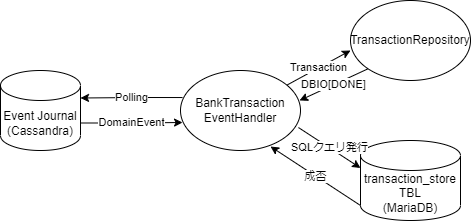

The diagram above was exported from draw.io. Its source (the exported page's mxGraphModel, read from the mxfile embedded in the PNG):
<mxGraphModel dx="813" dy="403" grid="1" gridSize="10" guides="1" tooltips="1" connect="1" arrows="1" fold="1" page="1" pageScale="1" pageWidth="827" pageHeight="1169" math="0" shadow="0">
  <root>
    <mxCell id="0" />
    <mxCell id="1" parent="0" />
    <mxCell id="RdY4adR7gLe09Ko6w3Uj-21" value="DomainEvent" style="edgeStyle=orthogonalEdgeStyle;rounded=0;orthogonalLoop=1;jettySize=auto;html=1;exitX=1;exitY=0;exitDx=0;exitDy=52.5;exitPerimeter=0;entryX=0.017;entryY=0.65;entryDx=0;entryDy=0;entryPerimeter=0;" edge="1" parent="1" source="RdY4adR7gLe09Ko6w3Uj-1" target="RdY4adR7gLe09Ko6w3Uj-3">
      <mxGeometry relative="1" as="geometry" />
    </mxCell>
    <mxCell id="RdY4adR7gLe09Ko6w3Uj-1" value="Event Journal&lt;br&gt;(Cassandra)" style="shape=cylinder3;whiteSpace=wrap;html=1;boundedLbl=1;backgroundOutline=1;size=15;" vertex="1" parent="1">
      <mxGeometry x="100" y="270" width="80" height="80" as="geometry" />
    </mxCell>
    <mxCell id="RdY4adR7gLe09Ko6w3Uj-2" value="transaction_store&lt;br&gt;TBL&lt;br&gt;(MariaDB)" style="shape=cylinder3;whiteSpace=wrap;html=1;boundedLbl=1;backgroundOutline=1;size=15;" vertex="1" parent="1">
      <mxGeometry x="460" y="340" width="100" height="80" as="geometry" />
    </mxCell>
    <mxCell id="RdY4adR7gLe09Ko6w3Uj-20" value="Polling" style="edgeStyle=orthogonalEdgeStyle;rounded=0;orthogonalLoop=1;jettySize=auto;html=1;exitX=0.017;exitY=0.338;exitDx=0;exitDy=0;entryX=1;entryY=0;entryDx=0;entryDy=27.5;entryPerimeter=0;exitPerimeter=0;" edge="1" parent="1" source="RdY4adR7gLe09Ko6w3Uj-3" target="RdY4adR7gLe09Ko6w3Uj-1">
      <mxGeometry relative="1" as="geometry">
        <mxPoint x="297.57359312880726" y="287.7157287525383" as="sourcePoint" />
        <mxPoint x="200" y="310" as="targetPoint" />
        <Array as="points">
          <mxPoint x="239" y="298" />
        </Array>
      </mxGeometry>
    </mxCell>
    <mxCell id="RdY4adR7gLe09Ko6w3Uj-3" value="BankTransaction&lt;br&gt;EventHandler" style="ellipse;whiteSpace=wrap;html=1;" vertex="1" parent="1">
      <mxGeometry x="280" y="270" width="120" height="80" as="geometry" />
    </mxCell>
    <mxCell id="RdY4adR7gLe09Ko6w3Uj-4" value="TransactionRepository" style="ellipse;whiteSpace=wrap;html=1;" vertex="1" parent="1">
      <mxGeometry x="450" y="200" width="120" height="80" as="geometry" />
    </mxCell>
    <mxCell id="RdY4adR7gLe09Ko6w3Uj-23" value="Transaction" style="endArrow=classic;html=1;rounded=0;" edge="1" parent="1" source="RdY4adR7gLe09Ko6w3Uj-3">
      <mxGeometry width="50" height="50" relative="1" as="geometry">
        <mxPoint x="400" y="300" as="sourcePoint" />
        <mxPoint x="450" y="250" as="targetPoint" />
      </mxGeometry>
    </mxCell>
    <mxCell id="RdY4adR7gLe09Ko6w3Uj-24" value="DBIO[DONE]" style="endArrow=classic;html=1;rounded=0;exitX=0;exitY=1;exitDx=0;exitDy=0;entryX=0.992;entryY=0.375;entryDx=0;entryDy=0;entryPerimeter=0;" edge="1" parent="1" source="RdY4adR7gLe09Ko6w3Uj-4" target="RdY4adR7gLe09Ko6w3Uj-3">
      <mxGeometry width="50" height="50" relative="1" as="geometry">
        <mxPoint x="390" y="350" as="sourcePoint" />
        <mxPoint x="420" y="300" as="targetPoint" />
      </mxGeometry>
    </mxCell>
    <mxCell id="RdY4adR7gLe09Ko6w3Uj-25" value="SQLクエリ発行" style="endArrow=classic;html=1;rounded=0;exitX=0.983;exitY=0.713;exitDx=0;exitDy=0;exitPerimeter=0;entryX=0;entryY=0;entryDx=0;entryDy=27.5;entryPerimeter=0;" edge="1" parent="1" source="RdY4adR7gLe09Ko6w3Uj-3" target="RdY4adR7gLe09Ko6w3Uj-2">
      <mxGeometry width="50" height="50" relative="1" as="geometry">
        <mxPoint x="390" y="350" as="sourcePoint" />
        <mxPoint x="440" y="300" as="targetPoint" />
      </mxGeometry>
    </mxCell>
    <mxCell id="RdY4adR7gLe09Ko6w3Uj-26" value="成否" style="endArrow=classic;html=1;rounded=0;exitX=0;exitY=1;exitDx=0;exitDy=-15;exitPerimeter=0;entryX=0.75;entryY=0.95;entryDx=0;entryDy=0;entryPerimeter=0;" edge="1" parent="1" source="RdY4adR7gLe09Ko6w3Uj-2" target="RdY4adR7gLe09Ko6w3Uj-3">
      <mxGeometry width="50" height="50" relative="1" as="geometry">
        <mxPoint x="390" y="350" as="sourcePoint" />
        <mxPoint x="440" y="300" as="targetPoint" />
      </mxGeometry>
    </mxCell>
  </root>
</mxGraphModel>